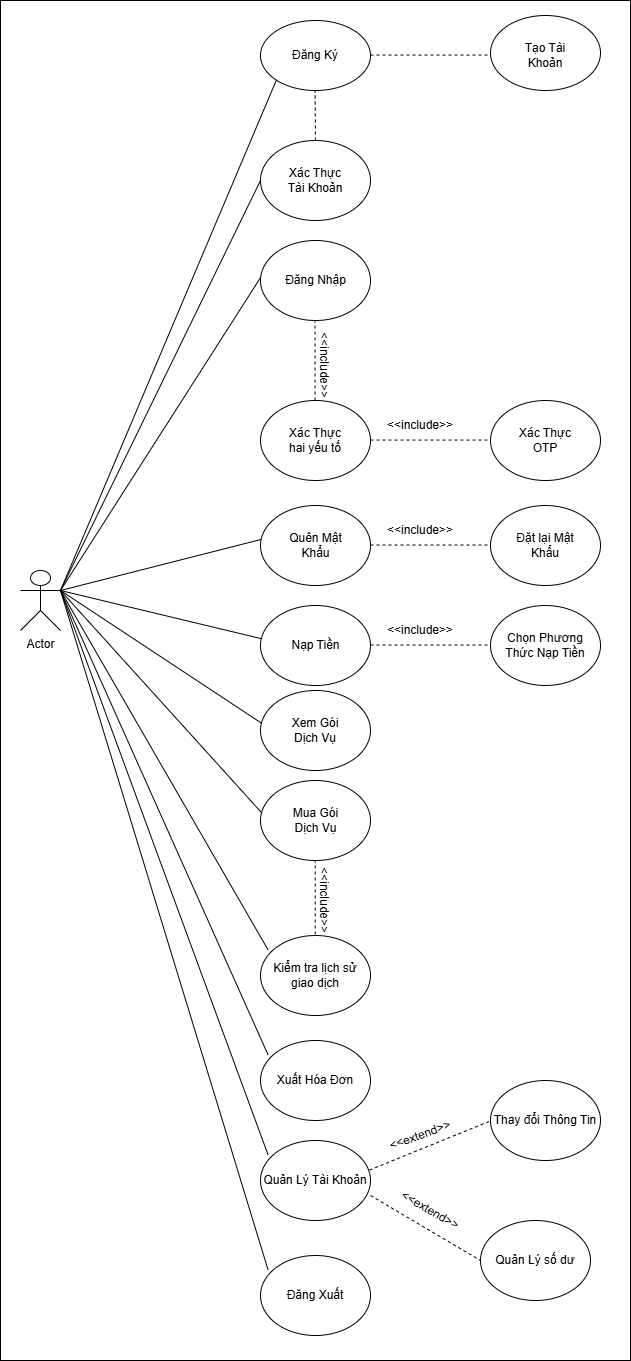

The diagram above was exported from draw.io. Its source (the exported page's mxGraphModel, read from the mxfile embedded in the PNG):
<mxGraphModel dx="1455" dy="1000" grid="1" gridSize="10" guides="1" tooltips="1" connect="1" arrows="1" fold="1" page="1" pageScale="1" pageWidth="850" pageHeight="1400" math="0" shadow="0">
  <root>
    <mxCell id="0" />
    <mxCell id="1" parent="0" />
    <mxCell id="Xh1yciaBV-Ou4znIc0fm-3" value="" style="rounded=0;whiteSpace=wrap;html=1;" vertex="1" parent="1">
      <mxGeometry x="90" width="630" height="1360" as="geometry" />
    </mxCell>
    <mxCell id="hdmpMEUYzx31RU5NvuWx-1" value="Actor" style="shape=umlActor;verticalLabelPosition=bottom;verticalAlign=top;html=1;outlineConnect=0;" parent="1" vertex="1">
      <mxGeometry x="110" y="570" width="40" height="60" as="geometry" />
    </mxCell>
    <mxCell id="hdmpMEUYzx31RU5NvuWx-2" value="" style="endArrow=none;html=1;rounded=0;entryX=0;entryY=1;entryDx=0;entryDy=0;exitX=1;exitY=0.3333333333333333;exitDx=0;exitDy=0;exitPerimeter=0;" parent="1" source="hdmpMEUYzx31RU5NvuWx-1" target="hdmpMEUYzx31RU5NvuWx-3" edge="1">
      <mxGeometry width="50" height="50" relative="1" as="geometry">
        <mxPoint x="180" y="240" as="sourcePoint" />
        <mxPoint x="360" y="80" as="targetPoint" />
      </mxGeometry>
    </mxCell>
    <mxCell id="hdmpMEUYzx31RU5NvuWx-3" value="" style="ellipse;whiteSpace=wrap;html=1;" parent="1" vertex="1">
      <mxGeometry x="350" y="20" width="110" height="70" as="geometry" />
    </mxCell>
    <mxCell id="hdmpMEUYzx31RU5NvuWx-5" value="Đăng Ký" style="text;html=1;align=center;verticalAlign=middle;whiteSpace=wrap;rounded=0;" parent="1" vertex="1">
      <mxGeometry x="375" y="40" width="60" height="30" as="geometry" />
    </mxCell>
    <mxCell id="hdmpMEUYzx31RU5NvuWx-6" value="" style="endArrow=none;dashed=1;html=1;rounded=0;" parent="1" edge="1">
      <mxGeometry width="50" height="50" relative="1" as="geometry">
        <mxPoint x="460" y="54.58" as="sourcePoint" />
        <mxPoint x="580" y="54.58" as="targetPoint" />
      </mxGeometry>
    </mxCell>
    <mxCell id="hdmpMEUYzx31RU5NvuWx-7" value="" style="ellipse;whiteSpace=wrap;html=1;" parent="1" vertex="1">
      <mxGeometry x="580" y="15" width="110" height="75" as="geometry" />
    </mxCell>
    <mxCell id="hdmpMEUYzx31RU5NvuWx-8" value="Tạo Tài Khoản" style="text;html=1;align=center;verticalAlign=middle;whiteSpace=wrap;rounded=0;" parent="1" vertex="1">
      <mxGeometry x="605" y="40" width="60" height="30" as="geometry" />
    </mxCell>
    <mxCell id="hdmpMEUYzx31RU5NvuWx-9" value="" style="endArrow=none;dashed=1;html=1;rounded=0;" parent="1" edge="1">
      <mxGeometry width="50" height="50" relative="1" as="geometry">
        <mxPoint x="405" y="140" as="sourcePoint" />
        <mxPoint x="404.58" y="90" as="targetPoint" />
      </mxGeometry>
    </mxCell>
    <mxCell id="hdmpMEUYzx31RU5NvuWx-10" value="" style="ellipse;whiteSpace=wrap;html=1;" parent="1" vertex="1">
      <mxGeometry x="350" y="140" width="110" height="80" as="geometry" />
    </mxCell>
    <mxCell id="hdmpMEUYzx31RU5NvuWx-11" value="Xác Thực Tài Khoản" style="text;html=1;align=center;verticalAlign=middle;whiteSpace=wrap;rounded=0;" parent="1" vertex="1">
      <mxGeometry x="375" y="165" width="60" height="30" as="geometry" />
    </mxCell>
    <mxCell id="hdmpMEUYzx31RU5NvuWx-12" value="" style="endArrow=none;html=1;rounded=0;entryX=0;entryY=0.5;entryDx=0;entryDy=0;exitX=1;exitY=0.3333333333333333;exitDx=0;exitDy=0;exitPerimeter=0;" parent="1" source="hdmpMEUYzx31RU5NvuWx-1" target="hdmpMEUYzx31RU5NvuWx-10" edge="1">
      <mxGeometry width="50" height="50" relative="1" as="geometry">
        <mxPoint x="180" y="240" as="sourcePoint" />
        <mxPoint x="270" y="220" as="targetPoint" />
      </mxGeometry>
    </mxCell>
    <mxCell id="hdmpMEUYzx31RU5NvuWx-14" value="" style="endArrow=none;html=1;rounded=0;entryX=0.021;entryY=0.419;entryDx=0;entryDy=0;entryPerimeter=0;exitX=1;exitY=0.3333333333333333;exitDx=0;exitDy=0;exitPerimeter=0;" parent="1" source="hdmpMEUYzx31RU5NvuWx-1" target="hdmpMEUYzx31RU5NvuWx-16" edge="1">
      <mxGeometry width="50" height="50" relative="1" as="geometry">
        <mxPoint x="160" y="360" as="sourcePoint" />
        <mxPoint x="320" y="280" as="targetPoint" />
      </mxGeometry>
    </mxCell>
    <mxCell id="hdmpMEUYzx31RU5NvuWx-16" value="" style="ellipse;whiteSpace=wrap;html=1;" parent="1" vertex="1">
      <mxGeometry x="350" y="240" width="110" height="80" as="geometry" />
    </mxCell>
    <mxCell id="hdmpMEUYzx31RU5NvuWx-17" value="Đăng Nhập" style="text;html=1;align=center;verticalAlign=middle;whiteSpace=wrap;rounded=0;" parent="1" vertex="1">
      <mxGeometry x="372.5" y="265" width="65" height="30" as="geometry" />
    </mxCell>
    <mxCell id="hdmpMEUYzx31RU5NvuWx-18" value="" style="endArrow=none;dashed=1;html=1;rounded=0;" parent="1" edge="1">
      <mxGeometry width="50" height="50" relative="1" as="geometry">
        <mxPoint x="404.55" y="400" as="sourcePoint" />
        <mxPoint x="404.55" y="320" as="targetPoint" />
      </mxGeometry>
    </mxCell>
    <mxCell id="hdmpMEUYzx31RU5NvuWx-19" value="" style="ellipse;whiteSpace=wrap;html=1;" parent="1" vertex="1">
      <mxGeometry x="350" y="400" width="110" height="80" as="geometry" />
    </mxCell>
    <mxCell id="hdmpMEUYzx31RU5NvuWx-20" value="Xác Thực hai yếu tố" style="text;html=1;align=center;verticalAlign=middle;whiteSpace=wrap;rounded=0;" parent="1" vertex="1">
      <mxGeometry x="375" y="425" width="60" height="30" as="geometry" />
    </mxCell>
    <mxCell id="hdmpMEUYzx31RU5NvuWx-26" value="&amp;lt;&amp;lt;include&amp;gt;&amp;gt;" style="text;html=1;align=center;verticalAlign=middle;whiteSpace=wrap;rounded=0;rotation=90;" parent="1" vertex="1">
      <mxGeometry x="389" y="350" width="50" height="30" as="geometry" />
    </mxCell>
    <mxCell id="hdmpMEUYzx31RU5NvuWx-29" value="" style="endArrow=none;dashed=1;html=1;rounded=0;entryX=0.014;entryY=0.563;entryDx=0;entryDy=0;entryPerimeter=0;" parent="1" edge="1">
      <mxGeometry width="50" height="50" relative="1" as="geometry">
        <mxPoint x="460" y="439.55" as="sourcePoint" />
        <mxPoint x="582" y="439.55" as="targetPoint" />
      </mxGeometry>
    </mxCell>
    <mxCell id="hdmpMEUYzx31RU5NvuWx-30" value="" style="ellipse;whiteSpace=wrap;html=1;" parent="1" vertex="1">
      <mxGeometry x="580" y="400" width="110" height="80" as="geometry" />
    </mxCell>
    <mxCell id="hdmpMEUYzx31RU5NvuWx-31" value="Xác Thực OTP" style="text;html=1;align=center;verticalAlign=middle;whiteSpace=wrap;rounded=0;" parent="1" vertex="1">
      <mxGeometry x="605" y="425" width="60" height="30" as="geometry" />
    </mxCell>
    <mxCell id="hdmpMEUYzx31RU5NvuWx-32" value="&amp;lt;&amp;lt;include&amp;gt;&amp;gt;" style="text;html=1;align=center;verticalAlign=middle;whiteSpace=wrap;rounded=0;" parent="1" vertex="1">
      <mxGeometry x="480" y="410" width="60" height="30" as="geometry" />
    </mxCell>
    <mxCell id="hdmpMEUYzx31RU5NvuWx-33" value="" style="endArrow=none;html=1;rounded=0;entryX=0.021;entryY=0.419;entryDx=0;entryDy=0;entryPerimeter=0;exitX=1;exitY=0.3333333333333333;exitDx=0;exitDy=0;exitPerimeter=0;" parent="1" source="hdmpMEUYzx31RU5NvuWx-1" target="hdmpMEUYzx31RU5NvuWx-34" edge="1">
      <mxGeometry width="50" height="50" relative="1" as="geometry">
        <mxPoint x="170" y="650" as="sourcePoint" />
        <mxPoint x="330" y="570" as="targetPoint" />
      </mxGeometry>
    </mxCell>
    <mxCell id="hdmpMEUYzx31RU5NvuWx-34" value="" style="ellipse;whiteSpace=wrap;html=1;" parent="1" vertex="1">
      <mxGeometry x="350" y="505" width="110" height="80" as="geometry" />
    </mxCell>
    <mxCell id="hdmpMEUYzx31RU5NvuWx-35" value="Quên Mật Khẩu" style="text;html=1;align=center;verticalAlign=middle;whiteSpace=wrap;rounded=0;" parent="1" vertex="1">
      <mxGeometry x="372.5" y="530" width="65" height="30" as="geometry" />
    </mxCell>
    <mxCell id="hdmpMEUYzx31RU5NvuWx-38" value="" style="endArrow=none;dashed=1;html=1;rounded=0;entryX=0.014;entryY=0.563;entryDx=0;entryDy=0;entryPerimeter=0;" parent="1" edge="1">
      <mxGeometry width="50" height="50" relative="1" as="geometry">
        <mxPoint x="460" y="544.55" as="sourcePoint" />
        <mxPoint x="582" y="544.55" as="targetPoint" />
      </mxGeometry>
    </mxCell>
    <mxCell id="hdmpMEUYzx31RU5NvuWx-39" value="" style="ellipse;whiteSpace=wrap;html=1;" parent="1" vertex="1">
      <mxGeometry x="580" y="505" width="110" height="80" as="geometry" />
    </mxCell>
    <mxCell id="hdmpMEUYzx31RU5NvuWx-40" value="Đặt lại Mật Khẩu" style="text;html=1;align=center;verticalAlign=middle;whiteSpace=wrap;rounded=0;" parent="1" vertex="1">
      <mxGeometry x="605" y="530" width="60" height="30" as="geometry" />
    </mxCell>
    <mxCell id="hdmpMEUYzx31RU5NvuWx-41" value="&amp;lt;&amp;lt;include&amp;gt;&amp;gt;" style="text;html=1;align=center;verticalAlign=middle;whiteSpace=wrap;rounded=0;" parent="1" vertex="1">
      <mxGeometry x="480" y="515" width="60" height="30" as="geometry" />
    </mxCell>
    <mxCell id="hdmpMEUYzx31RU5NvuWx-44" value="" style="endArrow=none;html=1;rounded=0;entryX=0.021;entryY=0.419;entryDx=0;entryDy=0;entryPerimeter=0;exitX=1;exitY=0.3333333333333333;exitDx=0;exitDy=0;exitPerimeter=0;" parent="1" source="hdmpMEUYzx31RU5NvuWx-1" target="hdmpMEUYzx31RU5NvuWx-45" edge="1">
      <mxGeometry width="50" height="50" relative="1" as="geometry">
        <mxPoint x="160" y="460" as="sourcePoint" />
        <mxPoint x="330" y="670" as="targetPoint" />
      </mxGeometry>
    </mxCell>
    <mxCell id="hdmpMEUYzx31RU5NvuWx-45" value="" style="ellipse;whiteSpace=wrap;html=1;" parent="1" vertex="1">
      <mxGeometry x="350" y="605" width="110" height="80" as="geometry" />
    </mxCell>
    <mxCell id="hdmpMEUYzx31RU5NvuWx-46" value="Nạp Tiền" style="text;html=1;align=center;verticalAlign=middle;whiteSpace=wrap;rounded=0;" parent="1" vertex="1">
      <mxGeometry x="372.5" y="630" width="65" height="30" as="geometry" />
    </mxCell>
    <mxCell id="hdmpMEUYzx31RU5NvuWx-47" value="" style="endArrow=none;dashed=1;html=1;rounded=0;entryX=0.014;entryY=0.563;entryDx=0;entryDy=0;entryPerimeter=0;" parent="1" edge="1">
      <mxGeometry width="50" height="50" relative="1" as="geometry">
        <mxPoint x="460" y="644.55" as="sourcePoint" />
        <mxPoint x="582" y="644.55" as="targetPoint" />
      </mxGeometry>
    </mxCell>
    <mxCell id="hdmpMEUYzx31RU5NvuWx-48" value="" style="ellipse;whiteSpace=wrap;html=1;" parent="1" vertex="1">
      <mxGeometry x="580" y="605" width="110" height="80" as="geometry" />
    </mxCell>
    <mxCell id="hdmpMEUYzx31RU5NvuWx-49" value="Chọn Phương Thức Nạp Tiền" style="text;html=1;align=center;verticalAlign=middle;whiteSpace=wrap;rounded=0;" parent="1" vertex="1">
      <mxGeometry x="590" y="630" width="90" height="30" as="geometry" />
    </mxCell>
    <mxCell id="hdmpMEUYzx31RU5NvuWx-50" value="&amp;lt;&amp;lt;include&amp;gt;&amp;gt;" style="text;html=1;align=center;verticalAlign=middle;whiteSpace=wrap;rounded=0;" parent="1" vertex="1">
      <mxGeometry x="480" y="615" width="60" height="30" as="geometry" />
    </mxCell>
    <mxCell id="hdmpMEUYzx31RU5NvuWx-52" value="" style="endArrow=none;html=1;rounded=0;entryX=0.021;entryY=0.419;entryDx=0;entryDy=0;entryPerimeter=0;exitX=1;exitY=0.3333333333333333;exitDx=0;exitDy=0;exitPerimeter=0;" parent="1" source="hdmpMEUYzx31RU5NvuWx-1" target="hdmpMEUYzx31RU5NvuWx-53" edge="1">
      <mxGeometry width="50" height="50" relative="1" as="geometry">
        <mxPoint x="160" y="520" as="sourcePoint" />
        <mxPoint x="330" y="770" as="targetPoint" />
      </mxGeometry>
    </mxCell>
    <mxCell id="hdmpMEUYzx31RU5NvuWx-53" value="" style="ellipse;whiteSpace=wrap;html=1;" parent="1" vertex="1">
      <mxGeometry x="350" y="780" width="110" height="80" as="geometry" />
    </mxCell>
    <mxCell id="hdmpMEUYzx31RU5NvuWx-54" value="Mua Gói Dịch Vụ" style="text;html=1;align=center;verticalAlign=middle;whiteSpace=wrap;rounded=0;" parent="1" vertex="1">
      <mxGeometry x="372.5" y="805" width="65" height="30" as="geometry" />
    </mxCell>
    <mxCell id="hdmpMEUYzx31RU5NvuWx-55" value="" style="endArrow=none;dashed=1;html=1;rounded=0;" parent="1" edge="1">
      <mxGeometry width="50" height="50" relative="1" as="geometry">
        <mxPoint x="404.71000000000004" y="940" as="sourcePoint" />
        <mxPoint x="404.71000000000004" y="860" as="targetPoint" />
      </mxGeometry>
    </mxCell>
    <mxCell id="hdmpMEUYzx31RU5NvuWx-56" value="&amp;lt;&amp;lt;include&amp;gt;&amp;gt;" style="text;html=1;align=center;verticalAlign=middle;whiteSpace=wrap;rounded=0;rotation=90;" parent="1" vertex="1">
      <mxGeometry x="389" y="885" width="50" height="30" as="geometry" />
    </mxCell>
    <mxCell id="hdmpMEUYzx31RU5NvuWx-58" value="" style="ellipse;whiteSpace=wrap;html=1;" parent="1" vertex="1">
      <mxGeometry x="350" y="935" width="110" height="80" as="geometry" />
    </mxCell>
    <mxCell id="hdmpMEUYzx31RU5NvuWx-59" value="Kiểm tra lịch sử giao dịch" style="text;html=1;align=center;verticalAlign=middle;whiteSpace=wrap;rounded=0;" parent="1" vertex="1">
      <mxGeometry x="360" y="960" width="90" height="30" as="geometry" />
    </mxCell>
    <mxCell id="hdmpMEUYzx31RU5NvuWx-60" value="" style="endArrow=none;html=1;rounded=0;entryX=0.069;entryY=0.18;entryDx=0;entryDy=0;entryPerimeter=0;exitX=1;exitY=0.3333333333333333;exitDx=0;exitDy=0;exitPerimeter=0;" parent="1" source="hdmpMEUYzx31RU5NvuWx-1" target="hdmpMEUYzx31RU5NvuWx-58" edge="1">
      <mxGeometry width="50" height="50" relative="1" as="geometry">
        <mxPoint x="170" y="430" as="sourcePoint" />
        <mxPoint x="362" y="749" as="targetPoint" />
      </mxGeometry>
    </mxCell>
    <mxCell id="hdmpMEUYzx31RU5NvuWx-61" value="" style="ellipse;whiteSpace=wrap;html=1;" parent="1" vertex="1">
      <mxGeometry x="350" y="1040" width="110" height="80" as="geometry" />
    </mxCell>
    <mxCell id="hdmpMEUYzx31RU5NvuWx-62" value="Xuất Hóa Đơn" style="text;html=1;align=center;verticalAlign=middle;whiteSpace=wrap;rounded=0;" parent="1" vertex="1">
      <mxGeometry x="360" y="1065" width="90" height="30" as="geometry" />
    </mxCell>
    <mxCell id="hdmpMEUYzx31RU5NvuWx-63" value="" style="endArrow=none;html=1;rounded=0;entryX=0.069;entryY=0.18;entryDx=0;entryDy=0;entryPerimeter=0;exitX=1;exitY=0.3333333333333333;exitDx=0;exitDy=0;exitPerimeter=0;" parent="1" source="hdmpMEUYzx31RU5NvuWx-1" target="hdmpMEUYzx31RU5NvuWx-61" edge="1">
      <mxGeometry width="50" height="50" relative="1" as="geometry">
        <mxPoint x="170" y="520" as="sourcePoint" />
        <mxPoint x="362" y="839" as="targetPoint" />
      </mxGeometry>
    </mxCell>
    <mxCell id="hdmpMEUYzx31RU5NvuWx-64" value="" style="endArrow=none;html=1;rounded=0;entryX=0.021;entryY=0.419;entryDx=0;entryDy=0;entryPerimeter=0;exitX=1;exitY=0.3333333333333333;exitDx=0;exitDy=0;exitPerimeter=0;" parent="1" source="hdmpMEUYzx31RU5NvuWx-1" target="hdmpMEUYzx31RU5NvuWx-65" edge="1">
      <mxGeometry width="50" height="50" relative="1" as="geometry">
        <mxPoint x="170" y="450" as="sourcePoint" />
        <mxPoint x="330" y="755" as="targetPoint" />
      </mxGeometry>
    </mxCell>
    <mxCell id="hdmpMEUYzx31RU5NvuWx-65" value="" style="ellipse;whiteSpace=wrap;html=1;" parent="1" vertex="1">
      <mxGeometry x="350" y="690" width="110" height="80" as="geometry" />
    </mxCell>
    <mxCell id="hdmpMEUYzx31RU5NvuWx-66" value="Xem Gói Dịch Vụ" style="text;html=1;align=center;verticalAlign=middle;whiteSpace=wrap;rounded=0;" parent="1" vertex="1">
      <mxGeometry x="370" y="715" width="70" height="30" as="geometry" />
    </mxCell>
    <mxCell id="hdmpMEUYzx31RU5NvuWx-68" value="" style="ellipse;whiteSpace=wrap;html=1;" parent="1" vertex="1">
      <mxGeometry x="350" y="1140" width="110" height="80" as="geometry" />
    </mxCell>
    <mxCell id="hdmpMEUYzx31RU5NvuWx-69" value="Quản Lý Tài Khoản" style="text;html=1;align=center;verticalAlign=middle;whiteSpace=wrap;rounded=0;" parent="1" vertex="1">
      <mxGeometry x="350" y="1165" width="110" height="30" as="geometry" />
    </mxCell>
    <mxCell id="hdmpMEUYzx31RU5NvuWx-70" value="" style="endArrow=none;html=1;rounded=0;entryX=0.069;entryY=0.18;entryDx=0;entryDy=0;entryPerimeter=0;exitX=1;exitY=0.3333333333333333;exitDx=0;exitDy=0;exitPerimeter=0;" parent="1" source="hdmpMEUYzx31RU5NvuWx-1" target="hdmpMEUYzx31RU5NvuWx-68" edge="1">
      <mxGeometry width="50" height="50" relative="1" as="geometry">
        <mxPoint x="150" y="690" as="sourcePoint" />
        <mxPoint x="362" y="939" as="targetPoint" />
      </mxGeometry>
    </mxCell>
    <mxCell id="hdmpMEUYzx31RU5NvuWx-71" value="" style="endArrow=none;dashed=1;html=1;rounded=0;" parent="1" edge="1">
      <mxGeometry width="50" height="50" relative="1" as="geometry">
        <mxPoint x="460" y="1195" as="sourcePoint" />
        <mxPoint x="570" y="1260" as="targetPoint" />
      </mxGeometry>
    </mxCell>
    <mxCell id="hdmpMEUYzx31RU5NvuWx-72" value="&amp;lt;&amp;lt;extend&amp;gt;&amp;gt;" style="text;html=1;align=center;verticalAlign=middle;whiteSpace=wrap;rounded=0;rotation=30;" parent="1" vertex="1">
      <mxGeometry x="490" y="1195" width="60" height="30" as="geometry" />
    </mxCell>
    <mxCell id="hdmpMEUYzx31RU5NvuWx-73" value="" style="endArrow=none;dashed=1;html=1;rounded=0;" parent="1" edge="1">
      <mxGeometry width="50" height="50" relative="1" as="geometry">
        <mxPoint x="459" y="1169.55" as="sourcePoint" />
        <mxPoint x="581" y="1120" as="targetPoint" />
      </mxGeometry>
    </mxCell>
    <mxCell id="hdmpMEUYzx31RU5NvuWx-74" value="&amp;lt;&amp;lt;extend&amp;gt;&amp;gt;" style="text;html=1;align=center;verticalAlign=middle;whiteSpace=wrap;rounded=0;rotation=-20;" parent="1" vertex="1">
      <mxGeometry x="480" y="1120" width="60" height="30" as="geometry" />
    </mxCell>
    <mxCell id="hdmpMEUYzx31RU5NvuWx-78" value="" style="ellipse;whiteSpace=wrap;html=1;" parent="1" vertex="1">
      <mxGeometry x="350" y="1255" width="110" height="80" as="geometry" />
    </mxCell>
    <mxCell id="hdmpMEUYzx31RU5NvuWx-79" value="Đăng Xuất" style="text;html=1;align=center;verticalAlign=middle;whiteSpace=wrap;rounded=0;" parent="1" vertex="1">
      <mxGeometry x="360" y="1280" width="90" height="30" as="geometry" />
    </mxCell>
    <mxCell id="hdmpMEUYzx31RU5NvuWx-80" value="" style="endArrow=none;html=1;rounded=0;entryX=0.069;entryY=0.18;entryDx=0;entryDy=0;entryPerimeter=0;exitX=1;exitY=0.3333333333333333;exitDx=0;exitDy=0;exitPerimeter=0;" parent="1" source="hdmpMEUYzx31RU5NvuWx-1" target="hdmpMEUYzx31RU5NvuWx-78" edge="1">
      <mxGeometry width="50" height="50" relative="1" as="geometry">
        <mxPoint x="150" y="805" as="sourcePoint" />
        <mxPoint x="362" y="1054" as="targetPoint" />
      </mxGeometry>
    </mxCell>
    <mxCell id="hdmpMEUYzx31RU5NvuWx-84" value="" style="ellipse;whiteSpace=wrap;html=1;" parent="1" vertex="1">
      <mxGeometry x="570" y="1220" width="110" height="80" as="geometry" />
    </mxCell>
    <mxCell id="hdmpMEUYzx31RU5NvuWx-85" value="Quản Lý số dư" style="text;html=1;align=center;verticalAlign=middle;whiteSpace=wrap;rounded=0;" parent="1" vertex="1">
      <mxGeometry x="580" y="1245" width="90" height="30" as="geometry" />
    </mxCell>
    <mxCell id="hdmpMEUYzx31RU5NvuWx-86" value="" style="ellipse;whiteSpace=wrap;html=1;" parent="1" vertex="1">
      <mxGeometry x="580" y="1080" width="110" height="80" as="geometry" />
    </mxCell>
    <mxCell id="hdmpMEUYzx31RU5NvuWx-87" value="Thay đổi Thông Tin" style="text;html=1;align=center;verticalAlign=middle;whiteSpace=wrap;rounded=0;" parent="1" vertex="1">
      <mxGeometry x="580" y="1105" width="110" height="30" as="geometry" />
    </mxCell>
  </root>
</mxGraphModel>